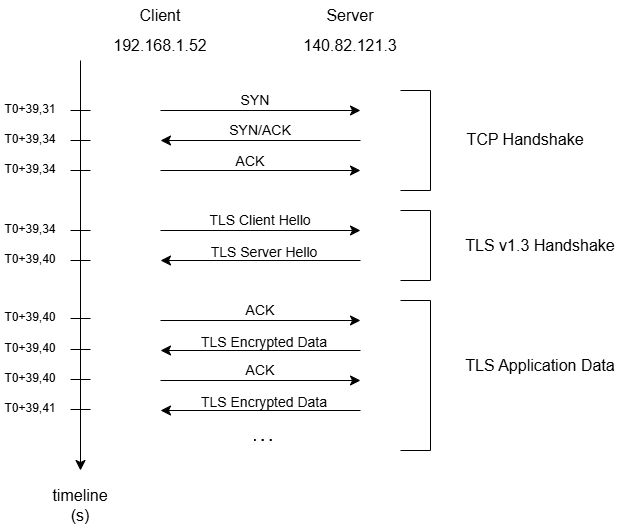

The diagram above was exported from draw.io. Its source (the exported page's mxGraphModel, read from the mxfile embedded in the PNG):
<mxGraphModel dx="1178" dy="703" grid="1" gridSize="10" guides="1" tooltips="1" connect="1" arrows="1" fold="1" page="1" pageScale="1" pageWidth="827" pageHeight="1169" math="0" shadow="0">
  <root>
    <mxCell id="0" />
    <mxCell id="1" parent="0" />
    <mxCell id="vQ8poT5xksjUR607pae2-1" edge="1" parent="1" style="endArrow=classic;html=1;rounded=0;fontSize=12;startSize=8;endSize=8;curved=1;" value="">
      <mxGeometry height="50" relative="1" width="50" as="geometry">
        <mxPoint x="160" y="120" as="sourcePoint" />
        <mxPoint x="160" y="530" as="targetPoint" />
      </mxGeometry>
    </mxCell>
    <mxCell id="vQ8poT5xksjUR607pae2-2" parent="1" style="text;html=1;whiteSpace=wrap;strokeColor=none;fillColor=none;align=center;verticalAlign=middle;rounded=0;fontSize=16;" value="Client" vertex="1">
      <mxGeometry height="30" width="60" x="210" y="60" as="geometry" />
    </mxCell>
    <mxCell id="vQ8poT5xksjUR607pae2-3" parent="1" style="text;html=1;whiteSpace=wrap;strokeColor=none;fillColor=none;align=center;verticalAlign=middle;rounded=0;fontSize=16;" value="Server" vertex="1">
      <mxGeometry height="30" width="60" x="400" y="60" as="geometry" />
    </mxCell>
    <mxCell id="vQ8poT5xksjUR607pae2-4" parent="1" style="text;html=1;whiteSpace=wrap;strokeColor=none;fillColor=none;align=center;verticalAlign=middle;rounded=0;fontSize=16;" value="192.168.1.52" vertex="1">
      <mxGeometry height="30" width="60" x="210" y="90" as="geometry" />
    </mxCell>
    <mxCell id="vQ8poT5xksjUR607pae2-5" parent="1" style="text;html=1;whiteSpace=wrap;strokeColor=none;fillColor=none;align=center;verticalAlign=middle;rounded=0;fontSize=16;" value="140.82.121.3" vertex="1">
      <mxGeometry height="30" width="60" x="400" y="90" as="geometry" />
    </mxCell>
    <mxCell id="vQ8poT5xksjUR607pae2-7" edge="1" parent="1" style="endArrow=classic;html=1;rounded=0;fontSize=12;startSize=8;endSize=8;curved=1;" value="">
      <mxGeometry height="50" relative="1" width="50" as="geometry">
        <mxPoint x="240" y="170" as="sourcePoint" />
        <mxPoint x="440" y="170" as="targetPoint" />
      </mxGeometry>
    </mxCell>
    <mxCell id="vQ8poT5xksjUR607pae2-8" parent="1" style="text;html=1;whiteSpace=wrap;strokeColor=none;fillColor=none;align=center;verticalAlign=middle;rounded=0;fontSize=14;" value="SYN" vertex="1">
      <mxGeometry height="20" width="50" x="310" y="150" as="geometry" />
    </mxCell>
    <mxCell id="vQ8poT5xksjUR607pae2-9" parent="1" style="text;html=1;whiteSpace=wrap;strokeColor=none;fillColor=none;align=center;verticalAlign=middle;rounded=0;fontSize=16;" value="timeline (s)" vertex="1">
      <mxGeometry height="30" width="60" x="130" y="550" as="geometry" />
    </mxCell>
    <mxCell id="vQ8poT5xksjUR607pae2-10" edge="1" parent="1" style="endArrow=none;html=1;rounded=0;fontSize=12;startSize=8;endSize=8;curved=1;" value="">
      <mxGeometry height="50" relative="1" width="50" as="geometry">
        <mxPoint x="150" y="170" as="sourcePoint" />
        <mxPoint x="170" y="170" as="targetPoint" />
      </mxGeometry>
    </mxCell>
    <mxCell id="vQ8poT5xksjUR607pae2-11" parent="1" style="text;html=1;whiteSpace=wrap;strokeColor=none;fillColor=none;align=center;verticalAlign=middle;rounded=0;" value="T0+39,31" vertex="1">
      <mxGeometry height="30" width="60" x="80" y="154" as="geometry" />
    </mxCell>
    <mxCell id="vQ8poT5xksjUR607pae2-12" edge="1" parent="1" style="endArrow=classic;html=1;rounded=0;fontSize=12;startSize=8;endSize=8;curved=1;" value="">
      <mxGeometry height="50" relative="1" width="50" as="geometry">
        <mxPoint x="240" y="230" as="sourcePoint" />
        <mxPoint x="440" y="230" as="targetPoint" />
      </mxGeometry>
    </mxCell>
    <mxCell id="vQ8poT5xksjUR607pae2-13" edge="1" parent="1" style="endArrow=classic;html=1;rounded=0;fontSize=12;startSize=8;endSize=8;curved=1;" value="">
      <mxGeometry height="50" relative="1" width="50" as="geometry">
        <mxPoint x="440" y="200" as="sourcePoint" />
        <mxPoint x="240" y="200" as="targetPoint" />
      </mxGeometry>
    </mxCell>
    <mxCell id="vQ8poT5xksjUR607pae2-14" parent="1" style="text;html=1;whiteSpace=wrap;strokeColor=none;fillColor=none;align=center;verticalAlign=middle;rounded=0;fontSize=14;" value="SYN/ACK" vertex="1">
      <mxGeometry height="30" width="60" x="310" y="175" as="geometry" />
    </mxCell>
    <mxCell id="vQ8poT5xksjUR607pae2-16" parent="1" style="text;html=1;whiteSpace=wrap;strokeColor=none;fillColor=none;align=center;verticalAlign=middle;rounded=0;fontSize=16;" value="&lt;font style=&quot;font-size: 14px;&quot;&gt;ACK&lt;/font&gt;" vertex="1">
      <mxGeometry height="30" width="60" x="300" y="205" as="geometry" />
    </mxCell>
    <mxCell id="vQ8poT5xksjUR607pae2-17" edge="1" parent="1" style="endArrow=none;html=1;rounded=0;fontSize=12;startSize=8;endSize=8;curved=1;" value="">
      <mxGeometry height="50" relative="1" width="50" as="geometry">
        <mxPoint x="150" y="200" as="sourcePoint" />
        <mxPoint x="170" y="200" as="targetPoint" />
      </mxGeometry>
    </mxCell>
    <mxCell id="vQ8poT5xksjUR607pae2-18" parent="1" style="text;html=1;whiteSpace=wrap;strokeColor=none;fillColor=none;align=center;verticalAlign=middle;rounded=0;" value="T0+39,34" vertex="1">
      <mxGeometry height="30" width="60" x="80" y="184" as="geometry" />
    </mxCell>
    <mxCell id="vQ8poT5xksjUR607pae2-19" edge="1" parent="1" style="endArrow=none;html=1;rounded=0;fontSize=12;startSize=8;endSize=8;curved=1;" value="">
      <mxGeometry height="50" relative="1" width="50" as="geometry">
        <mxPoint x="150" y="230" as="sourcePoint" />
        <mxPoint x="170" y="230" as="targetPoint" />
      </mxGeometry>
    </mxCell>
    <mxCell id="vQ8poT5xksjUR607pae2-20" parent="1" style="text;html=1;whiteSpace=wrap;strokeColor=none;fillColor=none;align=center;verticalAlign=middle;rounded=0;" value="T0+39,34" vertex="1">
      <mxGeometry height="30" width="60" x="80" y="214" as="geometry" />
    </mxCell>
    <mxCell id="vQ8poT5xksjUR607pae2-21" edge="1" parent="1" style="endArrow=none;html=1;rounded=0;fontSize=12;startSize=8;endSize=8;curved=1;" value="">
      <mxGeometry height="50" relative="1" width="50" as="geometry">
        <mxPoint x="150" y="290" as="sourcePoint" />
        <mxPoint x="170" y="290" as="targetPoint" />
      </mxGeometry>
    </mxCell>
    <mxCell id="vQ8poT5xksjUR607pae2-22" parent="1" style="text;html=1;whiteSpace=wrap;strokeColor=none;fillColor=none;align=center;verticalAlign=middle;rounded=0;" value="T0+39,34" vertex="1">
      <mxGeometry height="30" width="60" x="80" y="274" as="geometry" />
    </mxCell>
    <mxCell id="vQ8poT5xksjUR607pae2-23" edge="1" parent="1" style="endArrow=none;html=1;rounded=0;fontSize=12;startSize=8;endSize=8;curved=1;" value="">
      <mxGeometry height="50" relative="1" width="50" as="geometry">
        <mxPoint x="150" y="320" as="sourcePoint" />
        <mxPoint x="170" y="320" as="targetPoint" />
      </mxGeometry>
    </mxCell>
    <mxCell id="vQ8poT5xksjUR607pae2-24" parent="1" style="text;html=1;whiteSpace=wrap;strokeColor=none;fillColor=none;align=center;verticalAlign=middle;rounded=0;" value="T0+39,40" vertex="1">
      <mxGeometry height="30" width="60" x="80" y="304" as="geometry" />
    </mxCell>
    <mxCell id="vQ8poT5xksjUR607pae2-25" edge="1" parent="1" style="endArrow=none;html=1;rounded=0;fontSize=12;startSize=8;endSize=8;curved=1;" value="">
      <mxGeometry height="50" relative="1" width="50" as="geometry">
        <mxPoint x="150" y="469" as="sourcePoint" />
        <mxPoint x="170" y="469" as="targetPoint" />
      </mxGeometry>
    </mxCell>
    <mxCell id="vQ8poT5xksjUR607pae2-26" parent="1" style="text;html=1;whiteSpace=wrap;strokeColor=none;fillColor=none;align=center;verticalAlign=middle;rounded=0;" value="T0+39,41" vertex="1">
      <mxGeometry height="30" width="60" x="80" y="453" as="geometry" />
    </mxCell>
    <mxCell id="vQ8poT5xksjUR607pae2-28" parent="1" style="strokeWidth=1;html=1;shape=mxgraph.flowchart.annotation_1;align=left;pointerEvents=1;rotation=-180;" value="" vertex="1">
      <mxGeometry height="100" width="30" x="480" y="150" as="geometry" />
    </mxCell>
    <mxCell id="vQ8poT5xksjUR607pae2-29" parent="1" style="text;html=1;whiteSpace=wrap;strokeColor=none;fillColor=none;align=center;verticalAlign=middle;rounded=0;fontSize=16;" value="TCP Handshake" vertex="1">
      <mxGeometry height="30" width="130" x="540" y="184" as="geometry" />
    </mxCell>
    <mxCell id="vQ8poT5xksjUR607pae2-30" edge="1" parent="1" style="endArrow=classic;html=1;rounded=0;fontSize=12;startSize=8;endSize=8;curved=1;" value="">
      <mxGeometry height="50" relative="1" width="50" as="geometry">
        <mxPoint x="240" y="290" as="sourcePoint" />
        <mxPoint x="440" y="290" as="targetPoint" />
      </mxGeometry>
    </mxCell>
    <mxCell id="vQ8poT5xksjUR607pae2-31" parent="1" style="text;html=1;whiteSpace=wrap;strokeColor=none;fillColor=none;align=center;verticalAlign=middle;rounded=0;fontSize=14;" value="TLS Client Hello" vertex="1">
      <mxGeometry height="20" width="130" x="275" y="270" as="geometry" />
    </mxCell>
    <mxCell id="vQ8poT5xksjUR607pae2-32" edge="1" parent="1" style="endArrow=classic;html=1;rounded=0;fontSize=12;startSize=8;endSize=8;curved=1;" value="">
      <mxGeometry height="50" relative="1" width="50" as="geometry">
        <mxPoint x="440" y="320" as="sourcePoint" />
        <mxPoint x="240" y="320" as="targetPoint" />
      </mxGeometry>
    </mxCell>
    <mxCell id="vQ8poT5xksjUR607pae2-33" parent="1" style="text;html=1;whiteSpace=wrap;strokeColor=none;fillColor=none;align=center;verticalAlign=middle;rounded=0;fontSize=14;" value="TLS Server Hello" vertex="1">
      <mxGeometry height="30" width="140" x="274" y="297" as="geometry" />
    </mxCell>
    <mxCell id="vQ8poT5xksjUR607pae2-34" parent="1" style="strokeWidth=1;html=1;shape=mxgraph.flowchart.annotation_1;align=left;pointerEvents=1;rotation=-180;" value="" vertex="1">
      <mxGeometry height="70" width="30" x="480" y="270" as="geometry" />
    </mxCell>
    <mxCell id="vQ8poT5xksjUR607pae2-35" parent="1" style="text;html=1;whiteSpace=wrap;strokeColor=none;fillColor=none;align=center;verticalAlign=middle;rounded=0;fontSize=16;" value="TLS v1.3 Handshake" vertex="1">
      <mxGeometry height="30" width="180" x="530" y="290" as="geometry" />
    </mxCell>
    <mxCell id="vQ8poT5xksjUR607pae2-36" edge="1" parent="1" style="endArrow=classic;html=1;rounded=0;fontSize=12;startSize=8;endSize=8;curved=1;" value="">
      <mxGeometry height="50" relative="1" width="50" as="geometry">
        <mxPoint x="240" y="380" as="sourcePoint" />
        <mxPoint x="440" y="380" as="targetPoint" />
      </mxGeometry>
    </mxCell>
    <mxCell id="vQ8poT5xksjUR607pae2-37" parent="1" style="text;html=1;whiteSpace=wrap;strokeColor=none;fillColor=none;align=center;verticalAlign=middle;rounded=0;fontSize=14;" value="ACK" vertex="1">
      <mxGeometry height="20" width="130" x="275" y="360" as="geometry" />
    </mxCell>
    <mxCell id="vQ8poT5xksjUR607pae2-38" edge="1" parent="1" style="endArrow=classic;html=1;rounded=0;fontSize=12;startSize=8;endSize=8;curved=1;" value="">
      <mxGeometry height="50" relative="1" width="50" as="geometry">
        <mxPoint x="440" y="410" as="sourcePoint" />
        <mxPoint x="240" y="410" as="targetPoint" />
      </mxGeometry>
    </mxCell>
    <mxCell id="vQ8poT5xksjUR607pae2-39" parent="1" style="text;html=1;whiteSpace=wrap;strokeColor=none;fillColor=none;align=center;verticalAlign=middle;rounded=0;fontSize=14;" value="TLS Encrypted Data" vertex="1">
      <mxGeometry height="30" width="140" x="274" y="387" as="geometry" />
    </mxCell>
    <mxCell id="vQ8poT5xksjUR607pae2-40" edge="1" parent="1" style="endArrow=classic;html=1;rounded=0;fontSize=12;startSize=8;endSize=8;curved=1;" value="">
      <mxGeometry height="50" relative="1" width="50" as="geometry">
        <mxPoint x="240" y="440" as="sourcePoint" />
        <mxPoint x="440" y="440" as="targetPoint" />
      </mxGeometry>
    </mxCell>
    <mxCell id="vQ8poT5xksjUR607pae2-41" parent="1" style="text;html=1;whiteSpace=wrap;strokeColor=none;fillColor=none;align=center;verticalAlign=middle;rounded=0;fontSize=14;" value="ACK" vertex="1">
      <mxGeometry height="20" width="130" x="275" y="420" as="geometry" />
    </mxCell>
    <mxCell id="vQ8poT5xksjUR607pae2-42" edge="1" parent="1" style="endArrow=classic;html=1;rounded=0;fontSize=12;startSize=8;endSize=8;curved=1;" value="">
      <mxGeometry height="50" relative="1" width="50" as="geometry">
        <mxPoint x="440" y="470" as="sourcePoint" />
        <mxPoint x="240" y="470" as="targetPoint" />
      </mxGeometry>
    </mxCell>
    <mxCell id="vQ8poT5xksjUR607pae2-43" parent="1" style="text;html=1;whiteSpace=wrap;strokeColor=none;fillColor=none;align=center;verticalAlign=middle;rounded=0;fontSize=14;" value="TLS Encrypted Data" vertex="1">
      <mxGeometry height="30" width="140" x="274" y="447" as="geometry" />
    </mxCell>
    <mxCell id="vQ8poT5xksjUR607pae2-44" edge="1" parent="1" style="endArrow=none;html=1;rounded=0;fontSize=12;startSize=8;endSize=8;curved=1;" value="">
      <mxGeometry height="50" relative="1" width="50" as="geometry">
        <mxPoint x="150" y="378" as="sourcePoint" />
        <mxPoint x="170" y="378" as="targetPoint" />
      </mxGeometry>
    </mxCell>
    <mxCell id="vQ8poT5xksjUR607pae2-45" parent="1" style="text;html=1;whiteSpace=wrap;strokeColor=none;fillColor=none;align=center;verticalAlign=middle;rounded=0;" value="T0+39,40" vertex="1">
      <mxGeometry height="30" width="60" x="80" y="362" as="geometry" />
    </mxCell>
    <mxCell id="vQ8poT5xksjUR607pae2-46" edge="1" parent="1" style="endArrow=none;html=1;rounded=0;fontSize=12;startSize=8;endSize=8;curved=1;" value="">
      <mxGeometry height="50" relative="1" width="50" as="geometry">
        <mxPoint x="150" y="409" as="sourcePoint" />
        <mxPoint x="170" y="409" as="targetPoint" />
      </mxGeometry>
    </mxCell>
    <mxCell id="vQ8poT5xksjUR607pae2-47" parent="1" style="text;html=1;whiteSpace=wrap;strokeColor=none;fillColor=none;align=center;verticalAlign=middle;rounded=0;" value="T0+39,40" vertex="1">
      <mxGeometry height="30" width="60" x="80" y="393" as="geometry" />
    </mxCell>
    <mxCell id="vQ8poT5xksjUR607pae2-48" edge="1" parent="1" style="endArrow=none;html=1;rounded=0;fontSize=12;startSize=8;endSize=8;curved=1;" value="">
      <mxGeometry height="50" relative="1" width="50" as="geometry">
        <mxPoint x="150" y="439" as="sourcePoint" />
        <mxPoint x="170" y="439" as="targetPoint" />
      </mxGeometry>
    </mxCell>
    <mxCell id="vQ8poT5xksjUR607pae2-49" parent="1" style="text;html=1;whiteSpace=wrap;strokeColor=none;fillColor=none;align=center;verticalAlign=middle;rounded=0;" value="T0+39,40" vertex="1">
      <mxGeometry height="30" width="60" x="80" y="423" as="geometry" />
    </mxCell>
    <mxCell id="vQ8poT5xksjUR607pae2-52" parent="1" style="strokeWidth=1;html=1;shape=mxgraph.flowchart.annotation_1;align=left;pointerEvents=1;rotation=-180;" value="" vertex="1">
      <mxGeometry height="150" width="30" x="480" y="360" as="geometry" />
    </mxCell>
    <mxCell id="vQ8poT5xksjUR607pae2-54" edge="1" parent="1" style="endArrow=none;dashed=1;html=1;dashPattern=1 3;strokeWidth=2;rounded=0;fontSize=12;startSize=8;endSize=8;curved=1;" value="">
      <mxGeometry height="50" relative="1" width="50" as="geometry">
        <mxPoint x="334" y="500" as="sourcePoint" />
        <mxPoint x="354" y="500" as="targetPoint" />
      </mxGeometry>
    </mxCell>
    <mxCell id="vQ8poT5xksjUR607pae2-55" parent="1" style="text;html=1;whiteSpace=wrap;strokeColor=none;fillColor=none;align=center;verticalAlign=middle;rounded=0;fontSize=16;" value="TLS Application Data" vertex="1">
      <mxGeometry height="30" width="190" x="525" y="410" as="geometry" />
    </mxCell>
  </root>
</mxGraphModel>